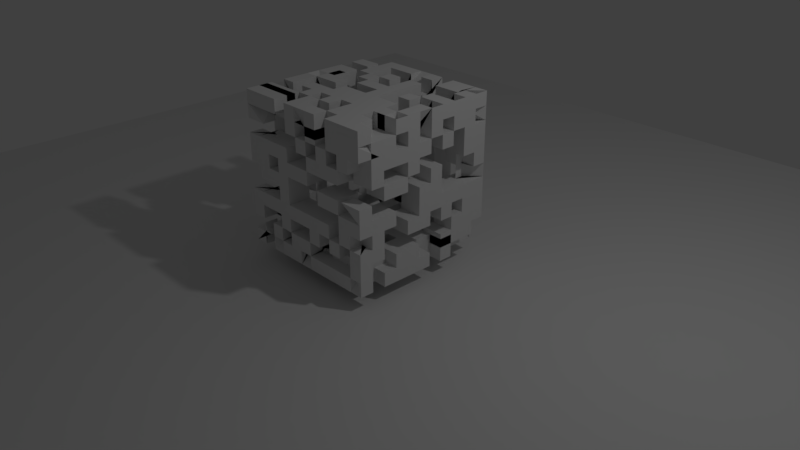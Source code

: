 # Source: buildmodifier.blend  (saved by Blender 2.79.0; exported with 4.5.12 LTS)
import bpy
from mathutils import Matrix  # noqa: F401  (used for matrix-valued properties, if any)

bpy.ops.wm.read_factory_settings(use_empty=True)
scene = bpy.context.scene
scene.name = 'Scene'

# ---- collections
col_collection_1 = bpy.data.collections.new('Collection 1'); scene.collection.children.link(col_collection_1)

# ---- materials (node trees are filled in below, after node groups)
mat_material = bpy.data.materials.new('Material')
mat_material.alpha_threshold = 0.0
mat_material.use_transparent_shadow = False
mat_material.roughness = 0.5
mat_material.line_color = (0.0, 0.0, 0.0, 1.0)

# ---- material node trees

# ---- world
world_world = bpy.data.worlds.new('World'); scene.world = world_world
world_world.color = (0.05088, 0.05088, 0.05088)
world_world.use_sun_shadow = False
world_world.sun_shadow_jitter_overblur = 0.0
world_world.cycles.sampling_method = 'MANUAL'

# ---- cameras
cam_camera = bpy.data.cameras.new('Camera')
cam_camera.clip_end = 100.0
cam_camera.lens = 35.0
cam_camera.sensor_width = 32.0
cam_camera.sensor_height = 18.0
cam_camera.ortho_scale = 7.314
cam_camera.dof.focus_distance = 0.0
cam_camera.dof.aperture_fstop = 128.0

# ---- lights
light_lamp = bpy.data.lights.new('Lamp', 'POINT')
light_lamp.transmission_factor = 0.0
light_lamp.cutoff_distance = 30.0
light_lamp.energy = 100.0
light_lamp.shadow_buffer_clip_start = 1.001
light_lamp.shadow_soft_size = 0.1
light_lamp.shadow_maximum_resolution = 0.006
light_lamp.use_absolute_resolution = True

# ---- meshes
me_plane = bpy.data.meshes.new('Plane')
me_plane.from_pydata([(-1.0, -1.0, 0.0), (1.0, -1.0, 0.0), (-1.0, 1.0, 0.0), (1.0, 1.0, 0.0)], [], [(0, 1, 3, 2)])
me_plane.use_remesh_preserve_volume = False
me_plane.use_remesh_preserve_attributes = False
me_plane.use_mirror_vertex_groups = False
me_plane.update()
me_cube = bpy.data.meshes.new('Cube')
me_cube.from_pydata([(1.0, 1.0, -2.156), (1.0, -1.0, -2.156), (-1.0, -1.0, -2.156), (-1.0, 1.0, -2.156), (1.0, 1.0, -0.1562), (1.0, -1.0, -0.1562), (-1.0, -1.0, -0.1562), (-1.0, 1.0, -0.1562), (1.0, 0.8182, -2.156), (1.0, 0.6364, -2.156), (1.0, 0.4545, -2.156), (1.0, 0.2727, -2.156), (1.0, 0.09091, -2.156), (1.0, -0.09091, -2.156), (1.0, -0.2727, -2.156), (1.0, -0.4545, -2.156), (1.0, -0.6364, -2.156), (1.0, -0.8182, -2.156), (0.8182, 1.0, -2.156), (0.6364, 1.0, -2.156), (0.4545, 1.0, -2.156), (0.2727, 1.0, -2.156), (0.09091, 1.0, -2.156), (-0.09091, 1.0, -2.156), (-0.2727, 1.0, -2.156), (-0.4545, 1.0, -2.156), (-0.6364, 1.0, -2.156), (-0.8182, 1.0, -2.156), (1.0, 1.0, -1.974), (1.0, 1.0, -1.793), (1.0, 1.0, -1.611), (1.0, 1.0, -1.429), (1.0, 1.0, -1.247), (1.0, 1.0, -1.065), (1.0, 1.0, -0.8835), (1.0, 1.0, -0.7016), (1.0, 1.0, -0.5198), (1.0, 1.0, -0.338), (0.8182, -1.0, -2.156), (0.6364, -1.0, -2.156), (0.4545, -1.0, -2.156), (0.2727, -1.0, -2.156), (0.09091, -1.0, -2.156), (-0.09091, -1.0, -2.156), (-0.2727, -1.0, -2.156), (-0.4545, -1.0, -2.156), (-0.6364, -1.0, -2.156), (-0.8182, -1.0, -2.156), (1.0, -1.0, -1.974), (1.0, -1.0, -1.793), (1.0, -1.0, -1.611), (1.0, -1.0, -1.429), (1.0, -1.0, -1.247), (1.0, -1.0, -1.065), (1.0, -1.0, -0.8835), (1.0, -1.0, -0.7016), (1.0, -1.0, -0.5198), (1.0, -1.0, -0.338), (-1.0, -0.8182, -2.156), (-1.0, -0.6364, -2.156), (-1.0, -0.4545, -2.156), (-1.0, -0.2727, -2.156), (-1.0, -0.09091, -2.156), (-1.0, 0.09091, -2.156), (-1.0, 0.2727, -2.156), (-1.0, 0.4545, -2.156), (-1.0, 0.6364, -2.156), (-1.0, 0.8182, -2.156), (-1.0, -1.0, -1.974), (-1.0, -1.0, -1.793), (-1.0, -1.0, -1.611), (-1.0, -1.0, -1.429), (-1.0, -1.0, -1.247), (-1.0, -1.0, -1.065), (-1.0, -1.0, -0.8835), (-1.0, -1.0, -0.7016), (-1.0, -1.0, -0.5198), (-1.0, -1.0, -0.338), (-1.0, 1.0, -1.974), (-1.0, 1.0, -1.793), (-1.0, 1.0, -1.611), (-1.0, 1.0, -1.429), (-1.0, 1.0, -1.247), (-1.0, 1.0, -1.065), (-1.0, 1.0, -0.8835), (-1.0, 1.0, -0.7016), (-1.0, 1.0, -0.5198), (-1.0, 1.0, -0.338), (1.0, 0.8182, -0.1562), (1.0, 0.6364, -0.1562), (1.0, 0.4545, -0.1562), (1.0, 0.2727, -0.1562), (1.0, 0.09091, -0.1562), (1.0, -0.09091, -0.1562), (1.0, -0.2727, -0.1562), (1.0, -0.4545, -0.1562), (1.0, -0.6364, -0.1562), (1.0, -0.8182, -0.1562), (0.8182, 1.0, -0.1562), (0.6364, 1.0, -0.1562), (0.4545, 1.0, -0.1562), (0.2727, 1.0, -0.1562), (0.09091, 1.0, -0.1562), (-0.09091, 1.0, -0.1562), (-0.2727, 1.0, -0.1562), (-0.4545, 1.0, -0.1562), (-0.6364, 1.0, -0.1562), (-0.8182, 1.0, -0.1562), (0.8182, -1.0, -0.1562), (0.6364, -1.0, -0.1562), (0.4545, -1.0, -0.1562), (0.2727, -1.0, -0.1562), (0.09091, -1.0, -0.1562), (-0.09091, -1.0, -0.1562), (-0.2727, -1.0, -0.1562), (-0.4545, -1.0, -0.1562), (-0.6364, -1.0, -0.1562), (-0.8182, -1.0, -0.1562), (-1.0, -0.8182, -0.1562), (-1.0, -0.6364, -0.1562), (-1.0, -0.4545, -0.1562), (-1.0, -0.2727, -0.1562), (-1.0, -0.09091, -0.1562), (-1.0, 0.09091, -0.1562), (-1.0, 0.2727, -0.1562), (-1.0, 0.4545, -0.1562), (-1.0, 0.6364, -0.1562), (-1.0, 0.8182, -0.1562), (0.8182, 1.0, -0.338), (0.6364, 1.0, -0.338), (0.4545, 1.0, -0.338), (0.2727, 1.0, -0.338), (0.09091, 1.0, -0.338), (-0.09091, 1.0, -0.338), (-0.2727, 1.0, -0.338), (-0.4545, 1.0, -0.338), (-0.6364, 1.0, -0.338), (-0.8182, 1.0, -0.338), (0.8182, 1.0, -0.5198), (0.6364, 1.0, -0.5198), (0.4545, 1.0, -0.5198), (0.2727, 1.0, -0.5198), (0.09091, 1.0, -0.5198), (-0.09091, 1.0, -0.5198), (-0.2727, 1.0, -0.5198), (-0.4545, 1.0, -0.5198), (-0.6364, 1.0, -0.5198), (-0.8182, 1.0, -0.5198), (0.8182, 1.0, -0.7016), (0.6364, 1.0, -0.7016), (0.4545, 1.0, -0.7016), (0.2727, 1.0, -0.7016), (0.09091, 1.0, -0.7016), (-0.09091, 1.0, -0.7016), (-0.2727, 1.0, -0.7016), (-0.4545, 1.0, -0.7016), (-0.6364, 1.0, -0.7016), (-0.8182, 1.0, -0.7016), (0.8182, 1.0, -0.8835), (0.6364, 1.0, -0.8835), (0.4545, 1.0, -0.8835), (0.2727, 1.0, -0.8835), (0.09091, 1.0, -0.8835), (-0.09091, 1.0, -0.8835), (-0.2727, 1.0, -0.8835), (-0.4545, 1.0, -0.8835), (-0.6364, 1.0, -0.8835), (-0.8182, 1.0, -0.8835), (0.8182, 1.0, -1.065), (0.6364, 1.0, -1.065), (0.4545, 1.0, -1.065), (0.2727, 1.0, -1.065), (0.09091, 1.0, -1.065), (-0.09091, 1.0, -1.065), (-0.2727, 1.0, -1.065), (-0.4545, 1.0, -1.065), (-0.6364, 1.0, -1.065), (-0.8182, 1.0, -1.065), (0.8182, 1.0, -1.247), (0.6364, 1.0, -1.247), (0.4545, 1.0, -1.247), (0.2727, 1.0, -1.247), (0.09091, 1.0, -1.247), (-0.09091, 1.0, -1.247), (-0.2727, 1.0, -1.247), (-0.4545, 1.0, -1.247), (-0.6364, 1.0, -1.247), (-0.8182, 1.0, -1.247), (0.8182, 1.0, -1.429), (0.6364, 1.0, -1.429), (0.4545, 1.0, -1.429), (0.2727, 1.0, -1.429), (0.09091, 1.0, -1.429), (-0.09091, 1.0, -1.429), (-0.2727, 1.0, -1.429), (-0.4545, 1.0, -1.429), (-0.6364, 1.0, -1.429), (-0.8182, 1.0, -1.429), (0.8182, 1.0, -1.611), (0.6364, 1.0, -1.611), (0.4545, 1.0, -1.611), (0.2727, 1.0, -1.611), (0.09091, 1.0, -1.611), (-0.09091, 1.0, -1.611), (-0.2727, 1.0, -1.611), (-0.4545, 1.0, -1.611), (-0.6364, 1.0, -1.611), (-0.8182, 1.0, -1.611), (0.8182, 1.0, -1.793), (0.6364, 1.0, -1.793), (0.4545, 1.0, -1.793), (0.2727, 1.0, -1.793), (0.09091, 1.0, -1.793), (-0.09091, 1.0, -1.793), (-0.2727, 1.0, -1.793), (-0.4545, 1.0, -1.793), (-0.6364, 1.0, -1.793), (-0.8182, 1.0, -1.793), (0.8182, 1.0, -1.974), (0.6364, 1.0, -1.974), (0.4545, 1.0, -1.974), (0.2727, 1.0, -1.974), (0.09091, 1.0, -1.974), (-0.09091, 1.0, -1.974), (-0.2727, 1.0, -1.974), (-0.4545, 1.0, -1.974), (-0.6364, 1.0, -1.974), (-0.8182, 1.0, -1.974), (-1.0, -0.8182, -1.974), (-1.0, -0.6364, -1.974), (-1.0, -0.4545, -1.974), (-1.0, -0.2727, -1.974), (-1.0, -0.09091, -1.974), (-1.0, 0.09091, -1.974), (-1.0, 0.2727, -1.974), (-1.0, 0.4545, -1.974), (-1.0, 0.6364, -1.974), (-1.0, 0.8182, -1.974), (-1.0, -0.8182, -1.793), (-1.0, -0.6364, -1.793), (-1.0, -0.4545, -1.793), (-1.0, -0.2727, -1.793), (-1.0, -0.09091, -1.793), (-1.0, 0.09091, -1.793), (-1.0, 0.2727, -1.793), (-1.0, 0.4545, -1.793), (-1.0, 0.6364, -1.793), (-1.0, 0.8182, -1.793), (-1.0, -0.8182, -1.611), (-1.0, -0.6364, -1.611), (-1.0, -0.4545, -1.611), (-1.0, -0.2727, -1.611), (-1.0, -0.09091, -1.611), (-1.0, 0.09091, -1.611), (-1.0, 0.2727, -1.611), (-1.0, 0.4545, -1.611), (-1.0, 0.6364, -1.611), (-1.0, 0.8182, -1.611), (-1.0, -0.8182, -1.429), (-1.0, -0.6364, -1.429), (-1.0, -0.4545, -1.429), (-1.0, -0.2727, -1.429), (-1.0, -0.09091, -1.429), (-1.0, 0.09091, -1.429), (-1.0, 0.2727, -1.429), (-1.0, 0.4545, -1.429), (-1.0, 0.6364, -1.429), (-1.0, 0.8182, -1.429), (-1.0, -0.8182, -1.247), (-1.0, -0.6364, -1.247), (-1.0, -0.4545, -1.247), (-1.0, -0.2727, -1.247), (-1.0, -0.09091, -1.247), (-1.0, 0.09091, -1.247), (-1.0, 0.2727, -1.247), (-1.0, 0.4545, -1.247), (-1.0, 0.6364, -1.247), (-1.0, 0.8182, -1.247), (-1.0, -0.8182, -1.065), (-1.0, -0.6364, -1.065), (-1.0, -0.4545, -1.065), (-1.0, -0.2727, -1.065), (-1.0, -0.09091, -1.065), (-1.0, 0.09091, -1.065), (-1.0, 0.2727, -1.065), (-1.0, 0.4545, -1.065), (-1.0, 0.6364, -1.065), (-1.0, 0.8182, -1.065), (-1.0, -0.8182, -0.8835), (-1.0, -0.6364, -0.8835), (-1.0, -0.4545, -0.8835), (-1.0, -0.2727, -0.8835), (-1.0, -0.09091, -0.8835), (-1.0, 0.09091, -0.8835), (-1.0, 0.2727, -0.8835), (-1.0, 0.4545, -0.8835), (-1.0, 0.6364, -0.8835), (-1.0, 0.8182, -0.8835), (-1.0, -0.8182, -0.7016), (-1.0, -0.6364, -0.7016), (-1.0, -0.4545, -0.7016), (-1.0, -0.2727, -0.7016), (-1.0, -0.09091, -0.7016), (-1.0, 0.09091, -0.7016), (-1.0, 0.2727, -0.7016), (-1.0, 0.4545, -0.7016), (-1.0, 0.6364, -0.7016), (-1.0, 0.8182, -0.7016), (-1.0, -0.8182, -0.5198), (-1.0, -0.6364, -0.5198), (-1.0, -0.4545, -0.5198), (-1.0, -0.2727, -0.5198), (-1.0, -0.09091, -0.5198), (-1.0, 0.09091, -0.5198), (-1.0, 0.2727, -0.5198), (-1.0, 0.4545, -0.5198), (-1.0, 0.6364, -0.5198), (-1.0, 0.8182, -0.5198), (-1.0, -0.8182, -0.338), (-1.0, -0.6364, -0.338), (-1.0, -0.4545, -0.338), (-1.0, -0.2727, -0.338), (-1.0, -0.09091, -0.338), (-1.0, 0.09091, -0.338), (-1.0, 0.2727, -0.338), (-1.0, 0.4545, -0.338), (-1.0, 0.6364, -0.338), (-1.0, 0.8182, -0.338), (0.8182, -1.0, -1.974), (0.6364, -1.0, -1.974), (0.4545, -1.0, -1.974), (0.2727, -1.0, -1.974), (0.09091, -1.0, -1.974), (-0.09091, -1.0, -1.974), (-0.2727, -1.0, -1.974), (-0.4545, -1.0, -1.974), (-0.6364, -1.0, -1.974), (-0.8182, -1.0, -1.974), (0.8182, -1.0, -1.793), (0.6364, -1.0, -1.793), (0.4545, -1.0, -1.793), (0.2727, -1.0, -1.793), (0.09091, -1.0, -1.793), (-0.09091, -1.0, -1.793), (-0.2727, -1.0, -1.793), (-0.4545, -1.0, -1.793), (-0.6364, -1.0, -1.793), (-0.8182, -1.0, -1.793), (0.8182, -1.0, -1.611), (0.6364, -1.0, -1.611), (0.4545, -1.0, -1.611), (0.2727, -1.0, -1.611), (0.09091, -1.0, -1.611), (-0.09091, -1.0, -1.611), (-0.2727, -1.0, -1.611), (-0.4545, -1.0, -1.611), (-0.6364, -1.0, -1.611), (-0.8182, -1.0, -1.611), (0.8182, -1.0, -1.429), (0.6364, -1.0, -1.429), (0.4545, -1.0, -1.429), (0.2727, -1.0, -1.429), (0.09091, -1.0, -1.429), (-0.09091, -1.0, -1.429), (-0.2727, -1.0, -1.429), (-0.4545, -1.0, -1.429), (-0.6364, -1.0, -1.429), (-0.8182, -1.0, -1.429), (0.8182, -1.0, -1.247), (0.6364, -1.0, -1.247), (0.4545, -1.0, -1.247), (0.2727, -1.0, -1.247), (0.09091, -1.0, -1.247), (-0.09091, -1.0, -1.247), (-0.2727, -1.0, -1.247), (-0.4545, -1.0, -1.247), (-0.6364, -1.0, -1.247), (-0.8182, -1.0, -1.247), (0.8182, -1.0, -1.065), (0.6364, -1.0, -1.065), (0.4545, -1.0, -1.065), (0.2727, -1.0, -1.065), (0.09091, -1.0, -1.065), (-0.09091, -1.0, -1.065), (-0.2727, -1.0, -1.065), (-0.4545, -1.0, -1.065), (-0.6364, -1.0, -1.065), (-0.8182, -1.0, -1.065), (0.8182, -1.0, -0.8835), (0.6364, -1.0, -0.8835), (0.4545, -1.0, -0.8835), (0.2727, -1.0, -0.8835), (0.09091, -1.0, -0.8835), (-0.09091, -1.0, -0.8835), (-0.2727, -1.0, -0.8835), (-0.4545, -1.0, -0.8835), (-0.6364, -1.0, -0.8835), (-0.8182, -1.0, -0.8835), (0.8182, -1.0, -0.7016), (0.6364, -1.0, -0.7016), (0.4545, -1.0, -0.7016), (0.2727, -1.0, -0.7016), (0.09091, -1.0, -0.7016), (-0.09091, -1.0, -0.7016), (-0.2727, -1.0, -0.7016), (-0.4545, -1.0, -0.7016), (-0.6364, -1.0, -0.7016), (-0.8182, -1.0, -0.7016), (0.8182, -1.0, -0.5198), (0.6364, -1.0, -0.5198), (0.4545, -1.0, -0.5198), (0.2727, -1.0, -0.5198), (0.09091, -1.0, -0.5198), (-0.09091, -1.0, -0.5198), (-0.2727, -1.0, -0.5198), (-0.4545, -1.0, -0.5198), (-0.6364, -1.0, -0.5198), (-0.8182, -1.0, -0.5198), (0.8182, -1.0, -0.338), (0.6364, -1.0, -0.338), (0.4545, -1.0, -0.338), (0.2727, -1.0, -0.338), (0.09091, -1.0, -0.338), (-0.09091, -1.0, -0.338), (-0.2727, -1.0, -0.338), (-0.4545, -1.0, -0.338), (-0.6364, -1.0, -0.338), (-0.8182, -1.0, -0.338), (1.0, 0.8182, -1.974), (1.0, 0.6364, -1.974), (1.0, 0.4545, -1.974), (1.0, 0.2727, -1.974), (1.0, 0.09091, -1.974), (1.0, -0.09091, -1.974), (1.0, -0.2727, -1.974), (1.0, -0.4545, -1.974), (1.0, -0.6364, -1.974), (1.0, -0.8182, -1.974), (1.0, 0.8182, -1.793), (1.0, 0.6364, -1.793), (1.0, 0.4545, -1.793), (1.0, 0.2727, -1.793), (1.0, 0.09091, -1.793), (1.0, -0.09091, -1.793), (1.0, -0.2727, -1.793), (1.0, -0.4545, -1.793), (1.0, -0.6364, -1.793), (1.0, -0.8182, -1.793), (1.0, 0.8182, -1.611), (1.0, 0.6364, -1.611), (1.0, 0.4545, -1.611), (1.0, 0.2727, -1.611), (1.0, 0.09091, -1.611), (1.0, -0.09091, -1.611), (1.0, -0.2727, -1.611), (1.0, -0.4545, -1.611), (1.0, -0.6364, -1.611), (1.0, -0.8182, -1.611), (1.0, 0.8182, -1.429), (1.0, 0.6364, -1.429), (1.0, 0.4545, -1.429), (1.0, 0.2727, -1.429), (1.0, 0.09091, -1.429), (1.0, -0.09091, -1.429), (1.0, -0.2727, -1.429), (1.0, -0.4545, -1.429), (1.0, -0.6364, -1.429), (1.0, -0.8182, -1.429), (1.0, 0.8182, -1.247), (1.0, 0.6364, -1.247), (1.0, 0.4545, -1.247), (1.0, 0.2727, -1.247), (1.0, 0.09091, -1.247), (1.0, -0.09091, -1.247), (1.0, -0.2727, -1.247), (1.0, -0.4545, -1.247), (1.0, -0.6364, -1.247), (1.0, -0.8182, -1.247), (1.0, 0.8182, -1.065), (1.0, 0.6364, -1.065), (1.0, 0.4545, -1.065), (1.0, 0.2727, -1.065), (1.0, 0.09091, -1.065), (1.0, -0.09091, -1.065), (1.0, -0.2727, -1.065), (1.0, -0.4545, -1.065), (1.0, -0.6364, -1.065), (1.0, -0.8182, -1.065), (1.0, 0.8182, -0.8835), (1.0, 0.6364, -0.8835), (1.0, 0.4545, -0.8835), (1.0, 0.2727, -0.8835), (1.0, 0.09091, -0.8835), (1.0, -0.09091, -0.8835), (1.0, -0.2727, -0.8835), (1.0, -0.4545, -0.8835), (1.0, -0.6364, -0.8835), (1.0, -0.8182, -0.8835), (1.0, 0.8182, -0.7016), (1.0, 0.6364, -0.7016), (1.0, 0.4545, -0.7016), (1.0, 0.2727, -0.7016), (1.0, 0.09091, -0.7016), (1.0, -0.09091, -0.7016), (1.0, -0.2727, -0.7016), (1.0, -0.4545, -0.7016), (1.0, -0.6364, -0.7016), (1.0, -0.8182, -0.7016), (1.0, 0.8182, -0.5198), (1.0, 0.6364, -0.5198), (1.0, 0.4545, -0.5198), (1.0, 0.2727, -0.5198), (1.0, 0.09091, -0.5198), (1.0, -0.09091, -0.5198), (1.0, -0.2727, -0.5198), (1.0, -0.4545, -0.5198), (1.0, -0.6364, -0.5198), (1.0, -0.8182, -0.5198), (1.0, 0.8182, -0.338), (1.0, 0.6364, -0.338), (1.0, 0.4545, -0.338), (1.0, 0.2727, -0.338), (1.0, 0.09091, -0.338), (1.0, -0.09091, -0.338), (1.0, -0.2727, -0.338), (1.0, -0.4545, -0.338), (1.0, -0.6364, -0.338), (1.0, -0.8182, -0.338), (0.8182, 0.8182, -0.1562), (0.8182, 0.6364, -0.1562), (0.8182, 0.4545, -0.1562), (0.8182, 0.2727, -0.1562), (0.8182, 0.09091, -0.1562), (0.8182, -0.09091, -0.1562), (0.8182, -0.2727, -0.1562), (0.8182, -0.4545, -0.1562), (0.8182, -0.6364, -0.1562), (0.8182, -0.8182, -0.1562), (0.6364, 0.8182, -0.1562), (0.6364, 0.6364, -0.1562), (0.6364, 0.4545, -0.1562), (0.6364, 0.2727, -0.1562), (0.6364, 0.09091, -0.1562), (0.6364, -0.09091, -0.1562), (0.6364, -0.2727, -0.1562), (0.6364, -0.4545, -0.1562), (0.6364, -0.6364, -0.1562), (0.6364, -0.8182, -0.1562), (0.4545, 0.8182, -0.1562), (0.4545, 0.6364, -0.1562), (0.4545, 0.4545, -0.1562), (0.4545, 0.2727, -0.1562), (0.4545, 0.09091, -0.1562), (0.4545, -0.09091, -0.1562), (0.4545, -0.2727, -0.1562), (0.4545, -0.4545, -0.1562), (0.4545, -0.6364, -0.1562), (0.4545, -0.8182, -0.1562), (0.2727, 0.8182, -0.1562), (0.2727, 0.6364, -0.1562), (0.2727, 0.4545, -0.1562), (0.2727, 0.2727, -0.1562), (0.2727, 0.09091, -0.1562), (0.2727, -0.09091, -0.1562), (0.2727, -0.2727, -0.1562), (0.2727, -0.4545, -0.1562), (0.2727, -0.6364, -0.1562), (0.2727, -0.8182, -0.1562), (0.09091, 0.8182, -0.1562), (0.09091, 0.6364, -0.1562), (0.09091, 0.4545, -0.1562), (0.09091, 0.2727, -0.1562), (0.09091, 0.09091, -0.1562), (0.09091, -0.09091, -0.1562), (0.09091, -0.2727, -0.1562), (0.09091, -0.4545, -0.1562), (0.09091, -0.6364, -0.1562), (0.09091, -0.8182, -0.1562), (-0.09091, 0.8182, -0.1562), (-0.09091, 0.6364, -0.1562), (-0.09091, 0.4545, -0.1562), (-0.09091, 0.2727, -0.1562), (-0.09091, 0.09091, -0.1562), (-0.09091, -0.09091, -0.1562), (-0.09091, -0.2727, -0.1562), (-0.09091, -0.4545, -0.1562), (-0.09091, -0.6364, -0.1562), (-0.09091, -0.8182, -0.1562), (-0.2727, 0.8182, -0.1562), (-0.2727, 0.6364, -0.1562), (-0.2727, 0.4545, -0.1562), (-0.2727, 0.2727, -0.1562), (-0.2727, 0.09091, -0.1562), (-0.2727, -0.09091, -0.1562), (-0.2727, -0.2727, -0.1562), (-0.2727, -0.4545, -0.1562), (-0.2727, -0.6364, -0.1562), (-0.2727, -0.8182, -0.1562), (-0.4545, 0.8182, -0.1562), (-0.4545, 0.6364, -0.1562), (-0.4545, 0.4545, -0.1562), (-0.4545, 0.2727, -0.1562), (-0.4545, 0.09091, -0.1562), (-0.4545, -0.09091, -0.1562), (-0.4545, -0.2727, -0.1562), (-0.4545, -0.4545, -0.1562), (-0.4545, -0.6364, -0.1562), (-0.4545, -0.8182, -0.1562), (-0.6364, 0.8182, -0.1562), (-0.6364, 0.6364, -0.1562), (-0.6364, 0.4545, -0.1562), (-0.6364, 0.2727, -0.1562), (-0.6364, 0.09091, -0.1562), (-0.6364, -0.09091, -0.1562), (-0.6364, -0.2727, -0.1562), (-0.6364, -0.4545, -0.1562), (-0.6364, -0.6364, -0.1562), (-0.6364, -0.8182, -0.1562), (-0.8182, 0.8182, -0.1562), (-0.8182, 0.6364, -0.1562), (-0.8182, 0.4545, -0.1562), (-0.8182, 0.2727, -0.1562), (-0.8182, 0.09091, -0.1562), (-0.8182, -0.09091, -0.1562), (-0.8182, -0.2727, -0.1562), (-0.8182, -0.4545, -0.1562), (-0.8182, -0.6364, -0.1562), (-0.8182, -0.8182, -0.1562), (0.8182, 0.8182, -2.156), (0.6364, 0.8182, -2.156), (0.4545, 0.8182, -2.156), (0.2727, 0.8182, -2.156), (0.09091, 0.8182, -2.156), (-0.09091, 0.8182, -2.156), (-0.2727, 0.8182, -2.156), (-0.4545, 0.8182, -2.156), (-0.6364, 0.8182, -2.156), (-0.8182, 0.8182, -2.156), (0.8182, 0.6364, -2.156), (0.6364, 0.6364, -2.156), (0.4545, 0.6364, -2.156), (0.2727, 0.6364, -2.156), (0.09091, 0.6364, -2.156), (-0.09091, 0.6364, -2.156), (-0.2727, 0.6364, -2.156), (-0.4545, 0.6364, -2.156), (-0.6364, 0.6364, -2.156), (-0.8182, 0.6364, -2.156), (0.8182, 0.4545, -2.156), (0.6364, 0.4545, -2.156), (0.4545, 0.4545, -2.156), (0.2727, 0.4545, -2.156), (0.09091, 0.4545, -2.156), (-0.09091, 0.4545, -2.156), (-0.2727, 0.4545, -2.156), (-0.4545, 0.4545, -2.156), (-0.6364, 0.4545, -2.156), (-0.8182, 0.4545, -2.156), (0.8182, 0.2727, -2.156), (0.6364, 0.2727, -2.156), (0.4545, 0.2727, -2.156), (0.2727, 0.2727, -2.156), (0.09091, 0.2727, -2.156), (-0.09091, 0.2727, -2.156), (-0.2727, 0.2727, -2.156), (-0.4545, 0.2727, -2.156), (-0.6364, 0.2727, -2.156), (-0.8182, 0.2727, -2.156), (0.8182, 0.09091, -2.156), (0.6364, 0.09091, -2.156), (0.4545, 0.09091, -2.156), (0.2727, 0.09091, -2.156), (0.09091, 0.09091, -2.156), (-0.09091, 0.09091, -2.156), (-0.2727, 0.09091, -2.156), (-0.4545, 0.09091, -2.156), (-0.6364, 0.09091, -2.156), (-0.8182, 0.09091, -2.156), (0.8182, -0.09091, -2.156), (0.6364, -0.09091, -2.156), (0.4545, -0.09091, -2.156), (0.2727, -0.09091, -2.156), (0.09091, -0.09091, -2.156), (-0.09091, -0.09091, -2.156), (-0.2727, -0.09091, -2.156), (-0.4545, -0.09091, -2.156), (-0.6364, -0.09091, -2.156), (-0.8182, -0.09091, -2.156), (0.8182, -0.2727, -2.156), (0.6364, -0.2727, -2.156), (0.4545, -0.2727, -2.156), (0.2727, -0.2727, -2.156), (0.09091, -0.2727, -2.156), (-0.09091, -0.2727, -2.156), (-0.2727, -0.2727, -2.156), (-0.4545, -0.2727, -2.156), (-0.6364, -0.2727, -2.156), (-0.8182, -0.2727, -2.156), (0.8182, -0.4545, -2.156), (0.6364, -0.4545, -2.156), (0.4545, -0.4545, -2.156), (0.2727, -0.4545, -2.156), (0.09091, -0.4545, -2.156), (-0.09091, -0.4545, -2.156), (-0.2727, -0.4545, -2.156), (-0.4545, -0.4545, -2.156), (-0.6364, -0.4545, -2.156), (-0.8182, -0.4545, -2.156), (0.8182, -0.6364, -2.156), (0.6364, -0.6364, -2.156), (0.4545, -0.6364, -2.156), (0.2727, -0.6364, -2.156), (0.09091, -0.6364, -2.156), (-0.09091, -0.6364, -2.156), (-0.2727, -0.6364, -2.156), (-0.4545, -0.6364, -2.156), (-0.6364, -0.6364, -2.156), (-0.8182, -0.6364, -2.156), (0.8182, -0.8182, -2.156), (0.6364, -0.8182, -2.156), (0.4545, -0.8182, -2.156), (0.2727, -0.8182, -2.156), (0.09091, -0.8182, -2.156), (-0.09091, -0.8182, -2.156), (-0.2727, -0.8182, -2.156), (-0.4545, -0.8182, -2.156), (-0.6364, -0.8182, -2.156), (-0.8182, -0.8182, -2.156)], [], [(727, 47, 2, 58), (627, 118, 6, 117), (527, 97, 5, 57), (427, 117, 6, 77), (327, 127, 7, 87), (227, 27, 3, 78), (107, 137, 87, 7), (137, 147, 86, 87), (147, 157, 85, 86), (157, 167, 84, 85), (167, 177, 83, 84), (177, 187, 82, 83), (187, 197, 81, 82), (197, 207, 80, 81), (207, 217, 79, 80), (217, 227, 78, 79), (4, 37, 128, 98), (98, 128, 129, 99), (99, 129, 130, 100), (100, 130, 131, 101), (101, 131, 132, 102), (102, 132, 133, 103), (103, 133, 134, 104), (104, 134, 135, 105), (105, 135, 136, 106), (106, 136, 137, 107), (37, 36, 138, 128), (128, 138, 139, 129), (129, 139, 140, 130), (130, 140, 141, 131), (131, 141, 142, 132), (132, 142, 143, 133), (133, 143, 144, 134), (134, 144, 145, 135), (135, 145, 146, 136), (136, 146, 147, 137), (36, 35, 148, 138), (138, 148, 149, 139), (139, 149, 150, 140), (140, 150, 151, 141), (141, 151, 152, 142), (142, 152, 153, 143), (143, 153, 154, 144), (144, 154, 155, 145), (145, 155, 156, 146), (146, 156, 157, 147), (35, 34, 158, 148), (148, 158, 159, 149), (149, 159, 160, 150), (150, 160, 161, 151), (151, 161, 162, 152), (152, 162, 163, 153), (153, 163, 164, 154), (154, 164, 165, 155), (155, 165, 166, 156), (156, 166, 167, 157), (34, 33, 168, 158), (158, 168, 169, 159), (159, 169, 170, 160), (160, 170, 171, 161), (161, 171, 172, 162), (162, 172, 173, 163), (163, 173, 174, 164), (164, 174, 175, 165), (165, 175, 176, 166), (166, 176, 177, 167), (33, 32, 178, 168), (168, 178, 179, 169), (169, 179, 180, 170), (170, 180, 181, 171), (171, 181, 182, 172), (172, 182, 183, 173), (173, 183, 184, 174), (174, 184, 185, 175), (175, 185, 186, 176), (176, 186, 187, 177), (32, 31, 188, 178), (178, 188, 189, 179), (179, 189, 190, 180), (180, 190, 191, 181), (181, 191, 192, 182), (182, 192, 193, 183), (183, 193, 194, 184), (184, 194, 195, 185), (185, 195, 196, 186), (186, 196, 197, 187), (31, 30, 198, 188), (188, 198, 199, 189), (189, 199, 200, 190), (190, 200, 201, 191), (191, 201, 202, 192), (192, 202, 203, 193), (193, 203, 204, 194), (194, 204, 205, 195), (195, 205, 206, 196), (196, 206, 207, 197), (30, 29, 208, 198), (198, 208, 209, 199), (199, 209, 210, 200), (200, 210, 211, 201), (201, 211, 212, 202), (202, 212, 213, 203), (203, 213, 214, 204), (204, 214, 215, 205), (205, 215, 216, 206), (206, 216, 217, 207), (29, 28, 218, 208), (208, 218, 219, 209), (209, 219, 220, 210), (210, 220, 221, 211), (211, 221, 222, 212), (212, 222, 223, 213), (213, 223, 224, 214), (214, 224, 225, 215), (215, 225, 226, 216), (216, 226, 227, 217), (28, 0, 18, 218), (218, 18, 19, 219), (219, 19, 20, 220), (220, 20, 21, 221), (221, 21, 22, 222), (222, 22, 23, 223), (223, 23, 24, 224), (224, 24, 25, 225), (225, 25, 26, 226), (226, 26, 27, 227), (67, 237, 78, 3), (237, 247, 79, 78), (247, 257, 80, 79), (257, 267, 81, 80), (267, 277, 82, 81), (277, 287, 83, 82), (287, 297, 84, 83), (297, 307, 85, 84), (307, 317, 86, 85), (317, 327, 87, 86), (2, 68, 228, 58), (58, 228, 229, 59), (59, 229, 230, 60), (60, 230, 231, 61), (61, 231, 232, 62), (62, 232, 233, 63), (63, 233, 234, 64), (64, 234, 235, 65), (65, 235, 236, 66), (66, 236, 237, 67), (68, 69, 238, 228), (228, 238, 239, 229), (229, 239, 240, 230), (230, 240, 241, 231), (231, 241, 242, 232), (232, 242, 243, 233), (233, 243, 244, 234), (234, 244, 245, 235), (235, 245, 246, 236), (236, 246, 247, 237), (69, 70, 248, 238), (238, 248, 249, 239), (239, 249, 250, 240), (240, 250, 251, 241), (241, 251, 252, 242), (242, 252, 253, 243), (243, 253, 254, 244), (244, 254, 255, 245), (245, 255, 256, 246), (246, 256, 257, 247), (70, 71, 258, 248), (248, 258, 259, 249), (249, 259, 260, 250), (250, 260, 261, 251), (251, 261, 262, 252), (252, 262, 263, 253), (253, 263, 264, 254), (254, 264, 265, 255), (255, 265, 266, 256), (256, 266, 267, 257), (71, 72, 268, 258), (258, 268, 269, 259), (259, 269, 270, 260), (260, 270, 271, 261), (261, 271, 272, 262), (262, 272, 273, 263), (263, 273, 274, 264), (264, 274, 275, 265), (265, 275, 276, 266), (266, 276, 277, 267), (72, 73, 278, 268), (268, 278, 279, 269), (269, 279, 280, 270), (270, 280, 281, 271), (271, 281, 282, 272), (272, 282, 283, 273), (273, 283, 284, 274), (274, 284, 285, 275), (275, 285, 286, 276), (276, 286, 287, 277), (73, 74, 288, 278), (278, 288, 289, 279), (279, 289, 290, 280), (280, 290, 291, 281), (281, 291, 292, 282), (282, 292, 293, 283), (283, 293, 294, 284), (284, 294, 295, 285), (285, 295, 296, 286), (286, 296, 297, 287), (74, 75, 298, 288), (288, 298, 299, 289), (289, 299, 300, 290), (290, 300, 301, 291), (291, 301, 302, 292), (292, 302, 303, 293), (293, 303, 304, 294), (294, 304, 305, 295), (295, 305, 306, 296), (296, 306, 307, 297), (75, 76, 308, 298), (298, 308, 309, 299), (299, 309, 310, 300), (300, 310, 311, 301), (301, 311, 312, 302), (302, 312, 313, 303), (303, 313, 314, 304), (304, 314, 315, 305), (305, 315, 316, 306), (306, 316, 317, 307), (76, 77, 318, 308), (308, 318, 319, 309), (309, 319, 320, 310), (310, 320, 321, 311), (311, 321, 322, 312), (312, 322, 323, 313), (313, 323, 324, 314), (314, 324, 325, 315), (315, 325, 326, 316), (316, 326, 327, 317), (77, 6, 118, 318), (318, 118, 119, 319), (319, 119, 120, 320), (320, 120, 121, 321), (321, 121, 122, 322), (322, 122, 123, 323), (323, 123, 124, 324), (324, 124, 125, 325), (325, 125, 126, 326), (326, 126, 127, 327), (47, 337, 68, 2), (337, 347, 69, 68), (347, 357, 70, 69), (357, 367, 71, 70), (367, 377, 72, 71), (377, 387, 73, 72), (387, 397, 74, 73), (397, 407, 75, 74), (407, 417, 76, 75), (417, 427, 77, 76), (1, 48, 328, 38), (38, 328, 329, 39), (39, 329, 330, 40), (40, 330, 331, 41), (41, 331, 332, 42), (42, 332, 333, 43), (43, 333, 334, 44), (44, 334, 335, 45), (45, 335, 336, 46), (46, 336, 337, 47), (48, 49, 338, 328), (328, 338, 339, 329), (329, 339, 340, 330), (330, 340, 341, 331), (331, 341, 342, 332), (332, 342, 343, 333), (333, 343, 344, 334), (334, 344, 345, 335), (335, 345, 346, 336), (336, 346, 347, 337), (49, 50, 348, 338), (338, 348, 349, 339), (339, 349, 350, 340), (340, 350, 351, 341), (341, 351, 352, 342), (342, 352, 353, 343), (343, 353, 354, 344), (344, 354, 355, 345), (345, 355, 356, 346), (346, 356, 357, 347), (50, 51, 358, 348), (348, 358, 359, 349), (349, 359, 360, 350), (350, 360, 361, 351), (351, 361, 362, 352), (352, 362, 363, 353), (353, 363, 364, 354), (354, 364, 365, 355), (355, 365, 366, 356), (356, 366, 367, 357), (51, 52, 368, 358), (358, 368, 369, 359), (359, 369, 370, 360), (360, 370, 371, 361), (361, 371, 372, 362), (362, 372, 373, 363), (363, 373, 374, 364), (364, 374, 375, 365), (365, 375, 376, 366), (366, 376, 377, 367), (52, 53, 378, 368), (368, 378, 379, 369), (369, 379, 380, 370), (370, 380, 381, 371), (371, 381, 382, 372), (372, 382, 383, 373), (373, 383, 384, 374), (374, 384, 385, 375), (375, 385, 386, 376), (376, 386, 387, 377), (53, 54, 388, 378), (378, 388, 389, 379), (379, 389, 390, 380), (380, 390, 391, 381), (381, 391, 392, 382), (382, 392, 393, 383), (383, 393, 394, 384), (384, 394, 395, 385), (385, 395, 396, 386), (386, 396, 397, 387), (54, 55, 398, 388), (388, 398, 399, 389), (389, 399, 400, 390), (390, 400, 401, 391), (391, 401, 402, 392), (392, 402, 403, 393), (393, 403, 404, 394), (394, 404, 405, 395), (395, 405, 406, 396), (396, 406, 407, 397), (55, 56, 408, 398), (398, 408, 409, 399), (399, 409, 410, 400), (400, 410, 411, 401), (401, 411, 412, 402), (402, 412, 413, 403), (403, 413, 414, 404), (404, 414, 415, 405), (405, 415, 416, 406), (406, 416, 417, 407), (56, 57, 418, 408), (408, 418, 419, 409), (409, 419, 420, 410), (410, 420, 421, 411), (411, 421, 422, 412), (412, 422, 423, 413), (413, 423, 424, 414), (414, 424, 425, 415), (415, 425, 426, 416), (416, 426, 427, 417), (57, 5, 108, 418), (418, 108, 109, 419), (419, 109, 110, 420), (420, 110, 111, 421), (421, 111, 112, 422), (422, 112, 113, 423), (423, 113, 114, 424), (424, 114, 115, 425), (425, 115, 116, 426), (426, 116, 117, 427), (17, 437, 48, 1), (437, 447, 49, 48), (447, 457, 50, 49), (457, 467, 51, 50), (467, 477, 52, 51), (477, 487, 53, 52), (487, 497, 54, 53), (497, 507, 55, 54), (507, 517, 56, 55), (517, 527, 57, 56), (0, 28, 428, 8), (8, 428, 429, 9), (9, 429, 430, 10), (10, 430, 431, 11), (11, 431, 432, 12), (12, 432, 433, 13), (13, 433, 434, 14), (14, 434, 435, 15), (15, 435, 436, 16), (16, 436, 437, 17), (28, 29, 438, 428), (428, 438, 439, 429), (429, 439, 440, 430), (430, 440, 441, 431), (431, 441, 442, 432), (432, 442, 443, 433), (433, 443, 444, 434), (434, 444, 445, 435), (435, 445, 446, 436), (436, 446, 447, 437), (29, 30, 448, 438), (438, 448, 449, 439), (439, 449, 450, 440), (440, 450, 451, 441), (441, 451, 452, 442), (442, 452, 453, 443), (443, 453, 454, 444), (444, 454, 455, 445), (445, 455, 456, 446), (446, 456, 457, 447), (30, 31, 458, 448), (448, 458, 459, 449), (449, 459, 460, 450), (450, 460, 461, 451), (451, 461, 462, 452), (452, 462, 463, 453), (453, 463, 464, 454), (454, 464, 465, 455), (455, 465, 466, 456), (456, 466, 467, 457), (31, 32, 468, 458), (458, 468, 469, 459), (459, 469, 470, 460), (460, 470, 471, 461), (461, 471, 472, 462), (462, 472, 473, 463), (463, 473, 474, 464), (464, 474, 475, 465), (465, 475, 476, 466), (466, 476, 477, 467), (32, 33, 478, 468), (468, 478, 479, 469), (469, 479, 480, 470), (470, 480, 481, 471), (471, 481, 482, 472), (472, 482, 483, 473), (473, 483, 484, 474), (474, 484, 485, 475), (475, 485, 486, 476), (476, 486, 487, 477), (33, 34, 488, 478), (478, 488, 489, 479), (479, 489, 490, 480), (480, 490, 491, 481), (481, 491, 492, 482), (482, 492, 493, 483), (483, 493, 494, 484), (484, 494, 495, 485), (485, 495, 496, 486), (486, 496, 497, 487), (34, 35, 498, 488), (488, 498, 499, 489), (489, 499, 500, 490), (490, 500, 501, 491), (491, 501, 502, 492), (492, 502, 503, 493), (493, 503, 504, 494), (494, 504, 505, 495), (495, 505, 506, 496), (496, 506, 507, 497), (35, 36, 508, 498), (498, 508, 509, 499), (499, 509, 510, 500), (500, 510, 511, 501), (501, 511, 512, 502), (502, 512, 513, 503), (503, 513, 514, 504), (504, 514, 515, 505), (505, 515, 516, 506), (506, 516, 517, 507), (36, 37, 518, 508), (508, 518, 519, 509), (509, 519, 520, 510), (510, 520, 521, 511), (511, 521, 522, 512), (512, 522, 523, 513), (513, 523, 524, 514), (514, 524, 525, 515), (515, 525, 526, 516), (516, 526, 527, 517), (37, 4, 88, 518), (518, 88, 89, 519), (519, 89, 90, 520), (520, 90, 91, 521), (521, 91, 92, 522), (522, 92, 93, 523), (523, 93, 94, 524), (524, 94, 95, 525), (525, 95, 96, 526), (526, 96, 97, 527), (97, 537, 108, 5), (537, 547, 109, 108), (547, 557, 110, 109), (557, 567, 111, 110), (567, 577, 112, 111), (577, 587, 113, 112), (587, 597, 114, 113), (597, 607, 115, 114), (607, 617, 116, 115), (617, 627, 117, 116), (4, 98, 528, 88), (88, 528, 529, 89), (89, 529, 530, 90), (90, 530, 531, 91), (91, 531, 532, 92), (92, 532, 533, 93), (93, 533, 534, 94), (94, 534, 535, 95), (95, 535, 536, 96), (96, 536, 537, 97), (98, 99, 538, 528), (528, 538, 539, 529), (529, 539, 540, 530), (530, 540, 541, 531), (531, 541, 542, 532), (532, 542, 543, 533), (533, 543, 544, 534), (534, 544, 545, 535), (535, 545, 546, 536), (536, 546, 547, 537), (99, 100, 548, 538), (538, 548, 549, 539), (539, 549, 550, 540), (540, 550, 551, 541), (541, 551, 552, 542), (542, 552, 553, 543), (543, 553, 554, 544), (544, 554, 555, 545), (545, 555, 556, 546), (546, 556, 557, 547), (100, 101, 558, 548), (548, 558, 559, 549), (549, 559, 560, 550), (550, 560, 561, 551), (551, 561, 562, 552), (552, 562, 563, 553), (553, 563, 564, 554), (554, 564, 565, 555), (555, 565, 566, 556), (556, 566, 567, 557), (101, 102, 568, 558), (558, 568, 569, 559), (559, 569, 570, 560), (560, 570, 571, 561), (561, 571, 572, 562), (562, 572, 573, 563), (563, 573, 574, 564), (564, 574, 575, 565), (565, 575, 576, 566), (566, 576, 577, 567), (102, 103, 578, 568), (568, 578, 579, 569), (569, 579, 580, 570), (570, 580, 581, 571), (571, 581, 582, 572), (572, 582, 583, 573), (573, 583, 584, 574), (574, 584, 585, 575), (575, 585, 586, 576), (576, 586, 587, 577), (103, 104, 588, 578), (578, 588, 589, 579), (579, 589, 590, 580), (580, 590, 591, 581), (581, 591, 592, 582), (582, 592, 593, 583), (583, 593, 594, 584), (584, 594, 595, 585), (585, 595, 596, 586), (586, 596, 597, 587), (104, 105, 598, 588), (588, 598, 599, 589), (589, 599, 600, 590), (590, 600, 601, 591), (591, 601, 602, 592), (592, 602, 603, 593), (593, 603, 604, 594), (594, 604, 605, 595), (595, 605, 606, 596), (596, 606, 607, 597), (105, 106, 608, 598), (598, 608, 609, 599), (599, 609, 610, 600), (600, 610, 611, 601), (601, 611, 612, 602), (602, 612, 613, 603), (603, 613, 614, 604), (604, 614, 615, 605), (605, 615, 616, 606), (606, 616, 617, 607), (106, 107, 618, 608), (608, 618, 619, 609), (609, 619, 620, 610), (610, 620, 621, 611), (611, 621, 622, 612), (612, 622, 623, 613), (613, 623, 624, 614), (614, 624, 625, 615), (615, 625, 626, 616), (616, 626, 627, 617), (107, 7, 127, 618), (618, 127, 126, 619), (619, 126, 125, 620), (620, 125, 124, 621), (621, 124, 123, 622), (622, 123, 122, 623), (623, 122, 121, 624), (624, 121, 120, 625), (625, 120, 119, 626), (626, 119, 118, 627), (27, 637, 67, 3), (637, 647, 66, 67), (647, 657, 65, 66), (657, 667, 64, 65), (667, 677, 63, 64), (677, 687, 62, 63), (687, 697, 61, 62), (697, 707, 60, 61), (707, 717, 59, 60), (717, 727, 58, 59), (0, 8, 628, 18), (18, 628, 629, 19), (19, 629, 630, 20), (20, 630, 631, 21), (21, 631, 632, 22), (22, 632, 633, 23), (23, 633, 634, 24), (24, 634, 635, 25), (25, 635, 636, 26), (26, 636, 637, 27), (8, 9, 638, 628), (628, 638, 639, 629), (629, 639, 640, 630), (630, 640, 641, 631), (631, 641, 642, 632), (632, 642, 643, 633), (633, 643, 644, 634), (634, 644, 645, 635), (635, 645, 646, 636), (636, 646, 647, 637), (9, 10, 648, 638), (638, 648, 649, 639), (639, 649, 650, 640), (640, 650, 651, 641), (641, 651, 652, 642), (642, 652, 653, 643), (643, 653, 654, 644), (644, 654, 655, 645), (645, 655, 656, 646), (646, 656, 657, 647), (10, 11, 658, 648), (648, 658, 659, 649), (649, 659, 660, 650), (650, 660, 661, 651), (651, 661, 662, 652), (652, 662, 663, 653), (653, 663, 664, 654), (654, 664, 665, 655), (655, 665, 666, 656), (656, 666, 667, 657), (11, 12, 668, 658), (658, 668, 669, 659), (659, 669, 670, 660), (660, 670, 671, 661), (661, 671, 672, 662), (662, 672, 673, 663), (663, 673, 674, 664), (664, 674, 675, 665), (665, 675, 676, 666), (666, 676, 677, 667), (12, 13, 678, 668), (668, 678, 679, 669), (669, 679, 680, 670), (670, 680, 681, 671), (671, 681, 682, 672), (672, 682, 683, 673), (673, 683, 684, 674), (674, 684, 685, 675), (675, 685, 686, 676), (676, 686, 687, 677), (13, 14, 688, 678), (678, 688, 689, 679), (679, 689, 690, 680), (680, 690, 691, 681), (681, 691, 692, 682), (682, 692, 693, 683), (683, 693, 694, 684), (684, 694, 695, 685), (685, 695, 696, 686), (686, 696, 697, 687), (14, 15, 698, 688), (688, 698, 699, 689), (689, 699, 700, 690), (690, 700, 701, 691), (691, 701, 702, 692), (692, 702, 703, 693), (693, 703, 704, 694), (694, 704, 705, 695), (695, 705, 706, 696), (696, 706, 707, 697), (15, 16, 708, 698), (698, 708, 709, 699), (699, 709, 710, 700), (700, 710, 711, 701), (701, 711, 712, 702), (702, 712, 713, 703), (703, 713, 714, 704), (704, 714, 715, 705), (705, 715, 716, 706), (706, 716, 717, 707), (16, 17, 718, 708), (708, 718, 719, 709), (709, 719, 720, 710), (710, 720, 721, 711), (711, 721, 722, 712), (712, 722, 723, 713), (713, 723, 724, 714), (714, 724, 725, 715), (715, 725, 726, 716), (716, 726, 727, 717), (17, 1, 38, 718), (718, 38, 39, 719), (719, 39, 40, 720), (720, 40, 41, 721), (721, 41, 42, 722), (722, 42, 43, 723), (723, 43, 44, 724), (724, 44, 45, 725), (725, 45, 46, 726), (726, 46, 47, 727)])
me_cube.materials.append(mat_material)
me_cube.use_remesh_preserve_volume = False
me_cube.use_remesh_preserve_attributes = False
me_cube.use_mirror_vertex_groups = False
me_cube.update()

# ---- objects
ob_plane = bpy.data.objects.new('Plane', me_plane)
ob_cube = bpy.data.objects.new('Cube', me_cube)
ob_lamp = bpy.data.objects.new('Lamp', light_lamp)
ob_camera = bpy.data.objects.new('Camera', cam_camera)

# ---- transforms, parenting, visibility, modifiers, constraints
ob_plane.location = (0.0, 0.0, 0.0)
ob_plane.scale = (6.769, 6.769, 6.769)
ob_plane.lineart.crease_threshold = 0.0
ob_cube.location = (0.0, 0.0, 2.348)
ob_cube.lock_rotations_4d = False
ob_cube.empty_display_type = 'ARROWS'
ob_cube.lineart.crease_threshold = 0.0
_m = ob_cube.modifiers.new('Build', 'BUILD')
_m.use_reverse = True
_m.use_random_order = True
_m = ob_cube.modifiers.new('Solidify', 'SOLIDIFY')
_m.thickness = 0.3
_m.nonmanifold_thickness_mode = 'FIXED'
_m.nonmanifold_merge_threshold = 0.0003
ob_lamp.location = (4.076, 1.005, 5.904)
ob_lamp.rotation_euler = (0.6503, 0.05522, 1.866)
ob_lamp.lock_rotations_4d = False
ob_lamp.empty_display_type = 'ARROWS'
ob_lamp.color = (0.0, 0.0, 0.0, 0.0)
ob_lamp.lineart.crease_threshold = 0.0
ob_camera.location = (7.481, -6.508, 5.344)
ob_camera.rotation_euler = (1.109, 0.0, 0.8149)
ob_camera.lock_rotations_4d = False
ob_camera.empty_display_type = 'ARROWS'
ob_camera.color = (0.0, 0.0, 0.0, 0.0)
ob_camera.display_type = 'WIRE'
ob_camera.lineart.crease_threshold = 0.0

# ---- collection membership
col_collection_1.objects.link(ob_plane)
col_collection_1.objects.link(ob_cube)
col_collection_1.objects.link(ob_lamp)
col_collection_1.objects.link(ob_camera)

# ---- scene / render settings (as saved in the file)
scene.camera = ob_camera
scene.frame_start = 1; scene.frame_end = 250; scene.frame_set(51)
scene.render.engine = 'BLENDER_EEVEE_NEXT'
scene.render.resolution_percentage = 50
scene.render.dither_intensity = 0.0
scene.cycles.use_denoising = False
scene.cycles.samples = 128
scene.cycles.sampling_pattern = 'TABULATED_SOBOL'
scene.cycles.use_adaptive_sampling = False
scene.cycles.use_light_tree = False
scene.cycles.blur_glossy = 0.0
scene.cycles.sample_clamp_indirect = 0.0
scene.view_settings.view_transform = 'Standard'
bpy.context.view_layer.update()
